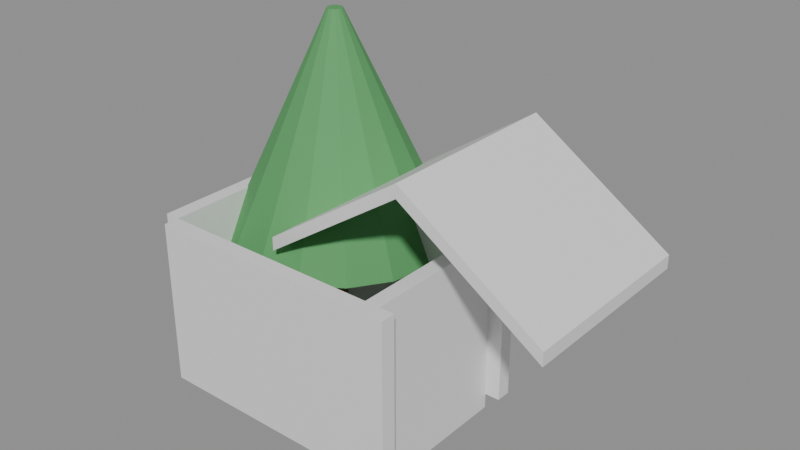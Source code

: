 # Source: e2148_after.blend  (saved by Blender 5.2.44; exported with 4.5.12 LTS)
import bpy
from mathutils import Matrix  # noqa: F401  (used for matrix-valued properties, if any)

bpy.ops.wm.read_factory_settings(use_empty=True)
scene = bpy.context.scene
scene.name = 'Scene'

# ---- materials (node trees are filled in below, after node groups)
mat_madera = bpy.data.materials.new('Madera')
mat_concreto_piso = bpy.data.materials.new('Concreto_Piso')
mat_teja = bpy.data.materials.new('Teja')
mat_madera_tronco = bpy.data.materials.new('Madera_Tronco')
mat_follaje = bpy.data.materials.new('Follaje')

# ---- material node trees
mat_madera.use_nodes = True; mat_madera.node_tree.nodes.clear()
_N = mat_madera.node_tree.nodes; _L = mat_madera.node_tree.links
n0 = _N.new('ShaderNodeBsdfPrincipled'); n0.name = 'Principled BSDF'; n0.location = (-200, 100)
n0.inputs[3].default_value = 1.45
n0.inputs[10].default_value = 0.005
n1 = _N.new('ShaderNodeOutputMaterial'); n1.name = 'Material Output'; n1.location = (200, 100)
_L.new(n0.outputs[0], n1.inputs[0])
n1.is_active_output = True
mat_concreto_piso.use_nodes = True; mat_concreto_piso.node_tree.nodes.clear()
_N = mat_concreto_piso.node_tree.nodes; _L = mat_concreto_piso.node_tree.links
n0 = _N.new('ShaderNodeBsdfPrincipled'); n0.name = 'Principled BSDF'; n0.location = (-200, 100)
n0.inputs[3].default_value = 1.45
n0.inputs[10].default_value = 0.005
n1 = _N.new('ShaderNodeOutputMaterial'); n1.name = 'Material Output'; n1.location = (200, 100)
_L.new(n0.outputs[0], n1.inputs[0])
n1.is_active_output = True
mat_teja.use_nodes = True; mat_teja.node_tree.nodes.clear()
_N = mat_teja.node_tree.nodes; _L = mat_teja.node_tree.links
n0 = _N.new('ShaderNodeBsdfPrincipled'); n0.name = 'Principled BSDF'; n0.location = (-200, 100)
n0.inputs[3].default_value = 1.45
n0.inputs[10].default_value = 0.005
n1 = _N.new('ShaderNodeOutputMaterial'); n1.name = 'Material Output'; n1.location = (200, 100)
_L.new(n0.outputs[0], n1.inputs[0])
n1.is_active_output = True
mat_madera_tronco.use_nodes = True; mat_madera_tronco.node_tree.nodes.clear()
_N = mat_madera_tronco.node_tree.nodes; _L = mat_madera_tronco.node_tree.links
n0 = _N.new('ShaderNodeBsdfPrincipled'); n0.name = 'Principled BSDF'; n0.location = (-200, 100)
n0.inputs[0].default_value = (0.28, 0.18, 0.1, 1.0)
n0.inputs[2].default_value = 0.9
n0.inputs[3].default_value = 1.45
n0.inputs[10].default_value = 0.005
n1 = _N.new('ShaderNodeOutputMaterial'); n1.name = 'Material Output'; n1.location = (200, 100)
_L.new(n0.outputs[0], n1.inputs[0])
n1.is_active_output = True
mat_follaje.use_nodes = True; mat_follaje.node_tree.nodes.clear()
_N = mat_follaje.node_tree.nodes; _L = mat_follaje.node_tree.links
n0 = _N.new('ShaderNodeBsdfPrincipled'); n0.name = 'Principled BSDF'; n0.location = (-200, 100)
n0.inputs[0].default_value = (0.1, 0.35, 0.12, 1.0)
n0.inputs[2].default_value = 0.8
n0.inputs[3].default_value = 1.45
n0.inputs[10].default_value = 0.005
n1 = _N.new('ShaderNodeOutputMaterial'); n1.name = 'Material Output'; n1.location = (200, 100)
_L.new(n0.outputs[0], n1.inputs[0])
n1.is_active_output = True

# ---- meshes
me_basecobertizo_muro_sur_cuerpo_mesh = bpy.data.meshes.new('BaseCobertizo_Muro_Sur_Cuerpo_mesh')
me_basecobertizo_muro_sur_cuerpo_mesh.from_pydata([(0.0, 0.0, 0.0), (3.4, 0.0, 0.0), (3.4, 0.2, 0.0), (0.0, 0.2, 0.0), (0.0, 0.0, 2.2), (3.4, 0.0, 2.2), (3.4, 0.2, 2.2), (0.0, 0.2, 2.2)], [], [(0, 1, 2, 3), (4, 5, 6, 7), (0, 1, 5, 4), (1, 2, 6, 5), (2, 3, 7, 6), (3, 0, 4, 7)])
me_basecobertizo_muro_sur_cuerpo_mesh.materials.append(mat_madera)
me_basecobertizo_muro_sur_cuerpo_mesh.update()
me_basecobertizo_muro_norte_cuerpo_mesh = bpy.data.meshes.new('BaseCobertizo_Muro_Norte_Cuerpo_mesh')
me_basecobertizo_muro_norte_cuerpo_mesh.from_pydata([(0.0, 0.0, 0.0), (3.4, 0.0, 0.0), (3.4, 0.2, 0.0), (0.0, 0.2, 0.0), (0.0, 0.0, 2.2), (3.4, 0.0, 2.2), (3.4, 0.2, 2.2), (0.0, 0.2, 2.2)], [], [(0, 1, 2, 3), (4, 5, 6, 7), (0, 1, 5, 4), (1, 2, 6, 5), (2, 3, 7, 6), (3, 0, 4, 7)])
me_basecobertizo_muro_norte_cuerpo_mesh.materials.append(mat_madera)
me_basecobertizo_muro_norte_cuerpo_mesh.update()
me_basecobertizo_muro_oeste_cuerpo_mesh = bpy.data.meshes.new('BaseCobertizo_Muro_Oeste_Cuerpo_mesh')
me_basecobertizo_muro_oeste_cuerpo_mesh.from_pydata([(0.0, 0.0, 0.0), (2.0, 0.0, 0.0), (2.0, 0.2, 0.0), (0.0, 0.2, 0.0), (0.0, 0.0, 2.2), (2.0, 0.0, 2.2), (2.0, 0.2, 2.2), (0.0, 0.2, 2.2)], [], [(0, 1, 2, 3), (4, 5, 6, 7), (0, 1, 5, 4), (1, 2, 6, 5), (2, 3, 7, 6), (3, 0, 4, 7)])
me_basecobertizo_muro_oeste_cuerpo_mesh.materials.append(mat_madera)
me_basecobertizo_muro_oeste_cuerpo_mesh.update()
me_basecobertizo_muro_este_cuerpo_mesh = bpy.data.meshes.new('BaseCobertizo_Muro_Este_Cuerpo_mesh')
me_basecobertizo_muro_este_cuerpo_mesh.from_pydata([(0.0, 0.0, 0.0), (2.0, 0.0, 0.0), (2.0, 0.2, 0.0), (0.0, 0.2, 0.0), (0.0, 0.0, 2.2), (2.0, 0.0, 2.2), (2.0, 0.2, 2.2), (0.0, 0.2, 2.2)], [], [(0, 1, 2, 3), (4, 5, 6, 7), (0, 1, 5, 4), (1, 2, 6, 5), (2, 3, 7, 6), (3, 0, 4, 7)])
me_basecobertizo_muro_este_cuerpo_mesh.materials.append(mat_madera)
me_basecobertizo_muro_este_cuerpo_mesh.update()
me_basecobertizo_suelo_mesh = bpy.data.meshes.new('BaseCobertizo_Suelo_mesh')
me_basecobertizo_suelo_mesh.from_pydata([(0.0, 0.0, 0.0), (3.0, 0.0, 0.0), (3.0, 2.0, 0.0), (0.0, 2.0, 0.0), (0.0, 0.0, 0.2), (3.0, 0.0, 0.2), (3.0, 2.0, 0.2), (0.0, 2.0, 0.2)], [], [(0, 3, 2, 1), (4, 5, 6, 7), (1, 2, 6, 5), (3, 0, 4, 7), (2, 3, 7, 6), (0, 1, 5, 4)])
me_basecobertizo_suelo_mesh.materials.append(mat_concreto_piso)
me_basecobertizo_suelo_mesh.update()
me_tejadocobertizo_cuerpo_mesh = bpy.data.meshes.new('TejadoCobertizo_Cuerpo_mesh')
me_tejadocobertizo_cuerpo_mesh.from_pydata([(-0.4, -0.3, -0.2667), (1.5, -0.3, 1.0), (3.4, -0.3, -0.2667), (-0.4, 2.3, -0.2667), (1.5, 2.3, 1.0), (3.4, 2.3, -0.2667), (-0.4, -0.3, -0.08639), (1.5, -0.3, 1.18), (3.4, -0.3, -0.08639), (-0.4, 2.3, -0.08639), (1.5, 2.3, 1.18), (3.4, 2.3, -0.08639)], [], [(0, 1, 4, 3), (6, 7, 10, 9), (0, 3, 9, 6), (0, 6, 7, 1), (3, 4, 10, 9), (1, 2, 5, 4), (7, 8, 11, 10), (2, 8, 11, 5), (1, 7, 8, 2), (4, 5, 11, 10)])
me_tejadocobertizo_cuerpo_mesh.materials.append(mat_teja)
me_tejadocobertizo_cuerpo_mesh.update()
me_arbol_simple_nuevo_tronco_mesh = bpy.data.meshes.new('Arbol_simple_Nuevo_Tronco_mesh')
me_arbol_simple_nuevo_tronco_mesh.from_pydata([(0.0, 0.12, 0.0), (0.0, 0.084, 1.5), (0.06, 0.1039, 0.0), (0.042, 0.07275, 1.5), (0.1039, 0.06, 0.0), (0.07275, 0.042, 1.5), (0.12, 0.0, 0.0), (0.084, 0.0, 1.5), (0.1039, -0.06, 0.0), (0.07275, -0.042, 1.5), (0.06, -0.1039, 0.0), (0.042, -0.07275, 1.5), (0.0, -0.12, 0.0), (0.0, -0.084, 1.5), (-0.06, -0.1039, 0.0), (-0.042, -0.07275, 1.5), (-0.1039, -0.06, 0.0), (-0.07275, -0.042, 1.5), (-0.12, 0.0, 0.0), (-0.084, 0.0, 1.5), (-0.1039, 0.06, 0.0), (-0.07275, 0.042, 1.5), (-0.06, 0.1039, 0.0), (-0.042, 0.07275, 1.5)], [], [(0, 1, 3, 2), (2, 3, 5, 4), (4, 5, 7, 6), (6, 7, 9, 8), (8, 9, 11, 10), (10, 11, 13, 12), (12, 13, 15, 14), (14, 15, 17, 16), (16, 17, 19, 18), (18, 19, 21, 20), (3, 1, 23, 21, 19, 17, 15, 13, 11, 9, 7, 5), (20, 21, 23, 22), (22, 23, 1, 0), (0, 2, 4, 6, 8, 10, 12, 14, 16, 18, 20, 22)])
me_arbol_simple_nuevo_tronco_mesh.materials.append(mat_madera_tronco)
me_arbol_simple_nuevo_tronco_mesh.update()
me_arbol_simple_nuevo_copa_mesh = bpy.data.meshes.new('Arbol_simple_Nuevo_Copa_mesh')
me_arbol_simple_nuevo_copa_mesh.from_pydata([(0.0, 1.5, 1.5), (0.0, 0.1, 4.5), (0.574, 1.386, 1.5), (0.03827, 0.09239, 4.5), (1.061, 1.061, 1.5), (0.07071, 0.07071, 4.5), (1.386, 0.574, 1.5), (0.09239, 0.03827, 4.5), (1.5, 0.0, 1.5), (0.1, 0.0, 4.5), (1.386, -0.574, 1.5), (0.09239, -0.03827, 4.5), (1.061, -1.061, 1.5), (0.07071, -0.07071, 4.5), (0.574, -1.386, 1.5), (0.03827, -0.09239, 4.5), (0.0, -1.5, 1.5), (0.0, -0.1, 4.5), (-0.574, -1.386, 1.5), (-0.03827, -0.09239, 4.5), (-1.061, -1.061, 1.5), (-0.07071, -0.07071, 4.5), (-1.386, -0.574, 1.5), (-0.09239, -0.03827, 4.5), (-1.5, 0.0, 1.5), (-0.1, 0.0, 4.5), (-1.386, 0.574, 1.5), (-0.09239, 0.03827, 4.5), (-1.061, 1.061, 1.5), (-0.07071, 0.07071, 4.5), (-0.574, 1.386, 1.5), (-0.03827, 0.09239, 4.5)], [], [(0, 1, 3, 2), (2, 3, 5, 4), (4, 5, 7, 6), (6, 7, 9, 8), (8, 9, 11, 10), (10, 11, 13, 12), (12, 13, 15, 14), (14, 15, 17, 16), (16, 17, 19, 18), (18, 19, 21, 20), (20, 21, 23, 22), (22, 23, 25, 24), (24, 25, 27, 26), (26, 27, 29, 28), (3, 1, 31, 29, 27, 25, 23, 21, 19, 17, 15, 13, 11, 9, 7, 5), (28, 29, 31, 30), (30, 31, 1, 0), (0, 2, 4, 6, 8, 10, 12, 14, 16, 18, 20, 22, 24, 26, 28, 30)])
me_arbol_simple_nuevo_copa_mesh.materials.append(mat_follaje)
me_arbol_simple_nuevo_copa_mesh.update()

# ---- objects
ob_basecobertizo = bpy.data.objects.new('BaseCobertizo', None)
ob_basecobertizo_muro_sur = bpy.data.objects.new('BaseCobertizo_Muro_Sur', None)
ob_basecobertizo_muro_sur_cuerpo = bpy.data.objects.new('BaseCobertizo_Muro_Sur_Cuerpo', me_basecobertizo_muro_sur_cuerpo_mesh)
ob_basecobertizo_muro_norte = bpy.data.objects.new('BaseCobertizo_Muro_Norte', None)
ob_basecobertizo_muro_norte_cuerpo = bpy.data.objects.new('BaseCobertizo_Muro_Norte_Cuerpo', me_basecobertizo_muro_norte_cuerpo_mesh)
ob_basecobertizo_muro_oeste = bpy.data.objects.new('BaseCobertizo_Muro_Oeste', None)
ob_basecobertizo_muro_oeste_cuerpo = bpy.data.objects.new('BaseCobertizo_Muro_Oeste_Cuerpo', me_basecobertizo_muro_oeste_cuerpo_mesh)
ob_basecobertizo_muro_este = bpy.data.objects.new('BaseCobertizo_Muro_Este', None)
ob_basecobertizo_muro_este_cuerpo = bpy.data.objects.new('BaseCobertizo_Muro_Este_Cuerpo', me_basecobertizo_muro_este_cuerpo_mesh)
ob_basecobertizo_suelo_solido = bpy.data.objects.new('BaseCobertizo_Suelo_Solido', me_basecobertizo_suelo_mesh)
ob_basecobertizo_suelo = bpy.data.objects.new('BaseCobertizo_Suelo', None)
ob_tejadocobertizo = bpy.data.objects.new('TejadoCobertizo', None)
ob_tejadocobertizo_cuerpo = bpy.data.objects.new('TejadoCobertizo_Cuerpo', me_tejadocobertizo_cuerpo_mesh)
ob_arbol_simple_nuevo = bpy.data.objects.new('Arbol_simple_Nuevo', None)
ob_arbol_simple_nuevo_tronco = bpy.data.objects.new('Arbol_simple_Nuevo_Tronco', me_arbol_simple_nuevo_tronco_mesh)
ob_arbol_simple_nuevo_copa = bpy.data.objects.new('Arbol_simple_Nuevo_Copa', me_arbol_simple_nuevo_copa_mesh)

# ---- transforms, parenting, visibility, modifiers, constraints
ob_basecobertizo.location = (-1.5, -1.0, 0.0)
ob_basecobertizo.empty_display_type = 'ARROWS'
ob_basecobertizo_muro_sur.parent = ob_basecobertizo
ob_basecobertizo_muro_sur.location = (0.0, 0.0, 0.0)
ob_basecobertizo_muro_sur.empty_display_type = 'ARROWS'
ob_basecobertizo_muro_sur_cuerpo.parent = ob_basecobertizo_muro_sur
ob_basecobertizo_muro_sur_cuerpo.location = (0.0, 0.0, 0.0)
ob_basecobertizo_muro_norte.parent = ob_basecobertizo
ob_basecobertizo_muro_norte.location = (0.0, 2.2, 0.0)
ob_basecobertizo_muro_norte.empty_display_type = 'ARROWS'
ob_basecobertizo_muro_norte_cuerpo.parent = ob_basecobertizo_muro_norte
ob_basecobertizo_muro_norte_cuerpo.location = (0.0, 0.0, 0.0)
ob_basecobertizo_muro_oeste.parent = ob_basecobertizo
ob_basecobertizo_muro_oeste.location = (0.0, 0.2, 0.0)
ob_basecobertizo_muro_oeste.rotation_euler = (0.0, 0.0, 1.571)
ob_basecobertizo_muro_oeste.empty_display_type = 'ARROWS'
ob_basecobertizo_muro_oeste_cuerpo.parent = ob_basecobertizo_muro_oeste
ob_basecobertizo_muro_oeste_cuerpo.location = (0.0, 0.0, 0.0)
ob_basecobertizo_muro_este.parent = ob_basecobertizo
ob_basecobertizo_muro_este.location = (3.2, 0.2, 0.0)
ob_basecobertizo_muro_este.rotation_euler = (0.0, 0.0, 1.571)
ob_basecobertizo_muro_este.empty_display_type = 'ARROWS'
ob_basecobertizo_muro_este_cuerpo.parent = ob_basecobertizo_muro_este
ob_basecobertizo_muro_este_cuerpo.location = (0.0, 0.0, 0.0)
ob_basecobertizo_suelo_solido.parent = ob_basecobertizo_suelo
ob_basecobertizo_suelo_solido.location = (0.0, 0.0, 0.0)
ob_basecobertizo_suelo.parent = ob_basecobertizo
ob_basecobertizo_suelo.location = (0.2, 0.2, -0.2)
ob_basecobertizo_suelo.empty_display_type = 'ARROWS'
ob_tejadocobertizo.location = (0.0, 0.0, 2.2)
ob_tejadocobertizo.empty_display_type = 'ARROWS'
ob_tejadocobertizo_cuerpo.parent = ob_tejadocobertizo
ob_tejadocobertizo_cuerpo.location = (0.0, 0.0, 0.0)
ob_arbol_simple_nuevo.location = (-0.7, 1.2, 0.0)
ob_arbol_simple_nuevo.empty_display_type = 'ARROWS'
ob_arbol_simple_nuevo_tronco.parent = ob_arbol_simple_nuevo
ob_arbol_simple_nuevo_tronco.location = (0.0, 0.0, 0.0)
ob_arbol_simple_nuevo_copa.parent = ob_arbol_simple_nuevo
ob_arbol_simple_nuevo_copa.location = (0.0, 0.0, 0.0)

# ---- collection membership
scene.collection.objects.link(ob_basecobertizo)
scene.collection.objects.link(ob_basecobertizo_muro_sur)
scene.collection.objects.link(ob_basecobertizo_muro_sur_cuerpo)
scene.collection.objects.link(ob_basecobertizo_muro_norte)
scene.collection.objects.link(ob_basecobertizo_muro_norte_cuerpo)
scene.collection.objects.link(ob_basecobertizo_muro_oeste)
scene.collection.objects.link(ob_basecobertizo_muro_oeste_cuerpo)
scene.collection.objects.link(ob_basecobertizo_muro_este)
scene.collection.objects.link(ob_basecobertizo_muro_este_cuerpo)
scene.collection.objects.link(ob_basecobertizo_suelo_solido)
scene.collection.objects.link(ob_basecobertizo_suelo)
scene.collection.objects.link(ob_tejadocobertizo)
scene.collection.objects.link(ob_tejadocobertizo_cuerpo)
scene.collection.objects.link(ob_arbol_simple_nuevo)
scene.collection.objects.link(ob_arbol_simple_nuevo_tronco)
scene.collection.objects.link(ob_arbol_simple_nuevo_copa)

# ---- scene / render settings (as saved in the file)
scene.frame_start = 1; scene.frame_end = 250; scene.frame_set(1)
scene.render.engine = 'BLENDER_EEVEE_NEXT'
scene.render.bake_bias = 0.0
scene.render.bake_samples = 0
scene.render.compositor_device = 'GPU'
scene.eevee.use_volume_custom_range = False
scene.eevee.fast_gi_thickness_near = 0.1
scene.eevee.fast_gi_thickness_far = 0.0
scene.eevee.ray_tracing_options.screen_trace_thickness = 0.1
bpy.context.view_layer.update()

# ---- added for rendering (the .blend has no active camera and no usable light): camera, sun + grey world if the file has none
cam_auto = bpy.data.cameras.new('AutoCamera')
cam_auto.lens = 50.0
cam_auto.sensor_width = 36.0
cam_auto.clip_end = 1000.0
ob_auto_camera = bpy.data.objects.new('AutoCamera', cam_auto)
scene.collection.objects.link(ob_auto_camera)
ob_auto_camera.location = (8.1812, -8.24744, 8.21496)
ob_auto_camera.rotation_euler = (1.09748, -7.21219e-08, 0.694738)
scene.camera = ob_auto_camera
light_auto_sun = bpy.data.lights.new('AutoSun', 'SUN')
light_auto_sun.energy = 3.0
light_auto_sun.angle = 0.0523599
ob_auto_sun = bpy.data.objects.new('AutoSun', light_auto_sun)
scene.collection.objects.link(ob_auto_sun)
ob_auto_sun.rotation_euler = (0.872665, 0.174533, 0.523599)
if scene.world is None:
    world_auto = bpy.data.worlds.new('AutoWorld')
    world_auto.color = (0.3, 0.3, 0.3)
    scene.world = world_auto
bpy.context.view_layer.update()
